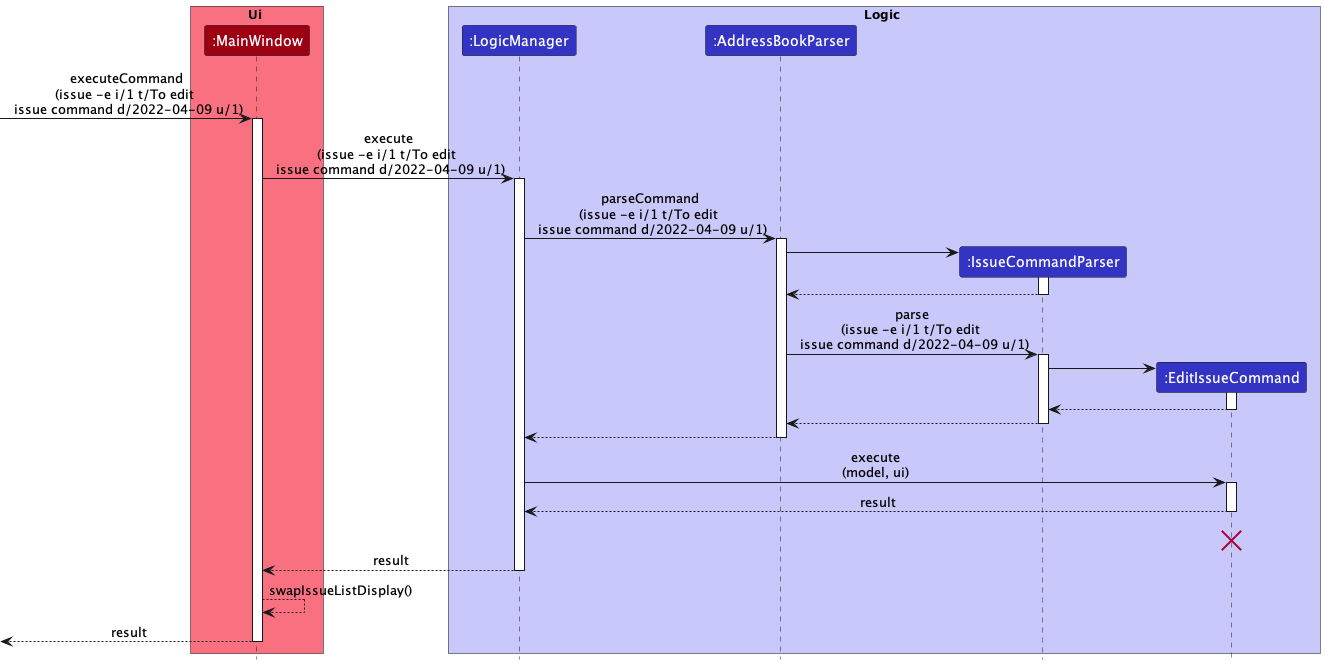

The diagram above was rendered by PlantUML. Its source (embedded in the PNG):
@startuml
!include style.puml

box Ui MODEL_COLOR_T1
participant ":MainWindow" as MainWindow MODEL_COLOR
end box

box Logic LOGIC_COLOR_T1
participant ":LogicManager" as LogicManager LOGIC_COLOR
participant ":AddressBookParser" as AddressBookParser LOGIC_COLOR
participant ":IssueCommandParser" as IssueCommandParser LOGIC_COLOR
participant ":EditIssueCommand" as EditIssueCommand LOGIC_COLOR
end box

[-> MainWindow : executeCommand\n(issue -e i/1 t/To edit \n issue command d/2022-04-09 u/1)
activate MainWindow

MainWindow -> LogicManager : execute\n(issue -e i/1 t/To edit \n issue command d/2022-04-09 u/1)
activate LogicManager

LogicManager -> AddressBookParser : parseCommand\n(issue -e i/1 t/To edit \n issue command d/2022-04-09 u/1)
activate AddressBookParser

create IssueCommandParser
AddressBookParser -> IssueCommandParser
activate IssueCommandParser
IssueCommandParser --> AddressBookParser
deactivate IssueCommandParser
AddressBookParser -> IssueCommandParser : parse\n(issue -e i/1 t/To edit \n issue command d/2022-04-09 u/1)
activate IssueCommandParser

create EditIssueCommand
IssueCommandParser -> EditIssueCommand
activate EditIssueCommand

EditIssueCommand --> IssueCommandParser
deactivate EditIssueCommand

IssueCommandParser --> AddressBookParser
deactivate IssueCommandParser

AddressBookParser --> LogicManager
deactivate AddressBookParser

LogicManager -> EditIssueCommand : execute\n(model, ui)
activate EditIssueCommand

EditIssueCommand --> LogicManager : result
deactivate EditIssueCommand

EditIssueCommand -[hidden]-> LogicManager : result
destroy EditIssueCommand

MainWindow <-- LogicManager : result
deactivate LogicManager
MainWindow --> MainWindow : swapIssueListDisplay()

[<-- MainWindow : result
deactivate MainWindow

@enduml